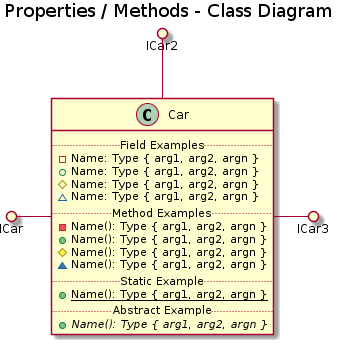

The diagram above was rendered by PlantUML. Its source (embedded in the PNG):
@startuml

title Properties / Methods - Class Diagram


skinparam componentStyle uml2
class Car {
.. Field Examples ..
- Name: Type { arg1, arg2, argn }
+Name: Type { arg1, arg2, argn }
#Name: Type { arg1, arg2, argn }
~Name: Type { arg1, arg2, argn }

.. Method Examples ..
-Name(): Type { arg1, arg2, argn }
+Name(): Type { arg1, arg2, argn }
#Name(): Type { arg1, arg2, argn }
~Name(): Type { arg1, arg2, argn }

.. Static Example ..
+{static} Name(): Type { arg1, arg2, argn }

.. Abstract Example ..
+{abstract} Name(): Type { arg1, arg2, argn }
}

class Car
ICar ()- Car
ICar2 ()-- Car
Car -() ICar3

@enduml